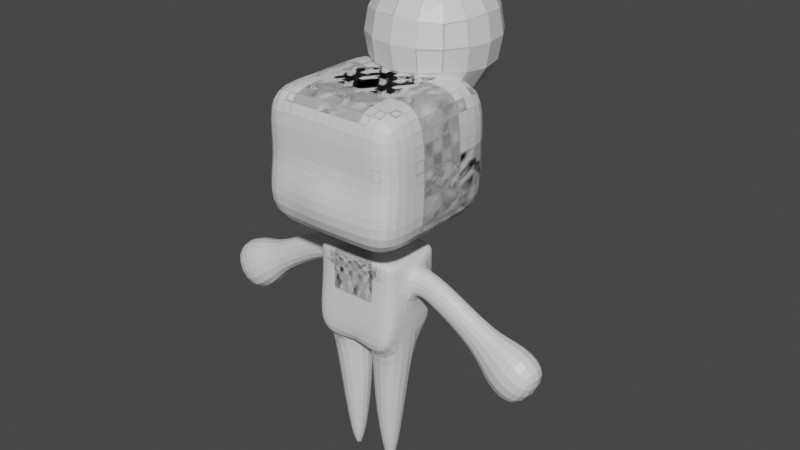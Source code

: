 # Source: Test-perso.blend  (saved by Blender 3.0.42; exported with 4.5.12 LTS)
import bpy
from mathutils import Matrix  # noqa: F401  (used for matrix-valued properties, if any)

bpy.ops.wm.read_factory_settings(use_empty=True)
scene = bpy.context.scene
scene.name = 'Scene'

# ---- collections
col_collection = bpy.data.collections.new('Collection'); scene.collection.children.link(col_collection)

# ---- materials (node trees are filled in below, after node groups)
mat_material = bpy.data.materials.new('Material')
mat_material.alpha_threshold = 0.0
mat_material.use_transparent_shadow = False
mat_material.line_color = (0.0, 0.0, 0.0, 1.0)

# ---- material node trees
mat_material.use_nodes = True; mat_material.node_tree.nodes.clear()
_N = mat_material.node_tree.nodes; _L = mat_material.node_tree.links
n0 = _N.new('ShaderNodeOutputMaterial'); n0.name = 'Material Output'; n0.location = (300, 300)
n1 = _N.new('ShaderNodeBsdfPrincipled'); n1.name = 'Principled BSDF'; n1.location = (10, 300)
n1.distribution = 'GGX'
n1.subsurface_method = 'RANDOM_WALK_SKIN'
n1.inputs[2].default_value = 0.4
n1.inputs[3].default_value = 1.45
n1.inputs[27].default_value = (0.0, 0.0, 0.0, 1.0)
n1.inputs[28].default_value = 1.0
_L.new(n1.outputs[0], n0.inputs[0])
n0.is_active_output = True

# ---- world
world_world = bpy.data.worlds.new('World'); scene.world = world_world
world_world.use_nodes = True; world_world.node_tree.nodes.clear()
_N = world_world.node_tree.nodes; _L = world_world.node_tree.links
n0 = _N.new('ShaderNodeOutputWorld'); n0.name = 'World Output'; n0.location = (300, 300)
n1 = _N.new('ShaderNodeBackground'); n1.name = 'Background'; n1.location = (10, 300)
n1.inputs[0].default_value = (0.05088, 0.05088, 0.05088, 1.0)
_L.new(n1.outputs[0], n0.inputs[0])
n0.is_active_output = True
world_world.color = (0.05088, 0.05088, 0.05088)
world_world.use_sun_shadow = False
world_world.sun_shadow_jitter_overblur = 0.0

# ---- meshes
me_cube = bpy.data.meshes.new('Cube')
me_cube.from_pydata([(1.0, 1.0, 2.38), (1.0, 1.0, 0.635), (1.0, -1.0, 2.38), (1.0, -1.0, 0.635), (-1.0, 1.0, 2.38), (-1.0, 1.0, 0.635), (-1.0, -1.0, 2.38), (-1.0, -1.0, 0.635), (-0.2665, -0.2665, 0.2957), (0.2665, -0.2665, 0.2957), (-0.2665, 0.2665, 0.4939), (0.2665, 0.2665, 0.4939), (-0.2665, 0.2665, 0.2957), (0.2665, 0.2665, 0.2957), (0.2665, -0.2665, 0.4939), (-0.2665, -0.2665, 0.4939), (-0.4523, -0.6084, 0.2416), (0.4525, -0.6084, 0.2549), (-0.4523, 0.6085, 0.2416), (0.4525, 0.6084, 0.2549), (-0.354, -0.6084, -1.021), (0.5511, -0.6084, -1.021), (-0.354, 0.6085, -1.021), (0.5511, 0.6085, -1.021), (0.3333, 1.0, 0.635), (-0.3333, 1.0, 0.635), (0.3333, -1.0, 2.38), (-0.3333, -1.0, 2.38), (-0.3333, -1.0, 0.635), (0.3333, -1.0, 0.635), (-0.3333, 1.0, 2.38), (0.3333, 1.0, 2.38), (-0.08883, -0.2665, 0.2957), (0.08883, -0.2665, 0.2957), (0.08883, 0.2665, 0.2957), (-0.08883, 0.2665, 0.2957), (0.08883, 0.2665, 0.4939), (-0.08883, 0.2665, 0.4939), (-0.08883, -0.2665, 0.4939), (0.08883, -0.2665, 0.4939), (-0.1507, -0.6084, 0.2416), (0.1508, -0.6084, 0.2549), (0.1508, 0.6084, 0.2549), (-0.1507, 0.6085, 0.2416), (-0.1726, -0.6273, -1.021), (0.3697, -0.6273, -1.021), (0.2494, 0.6085, -1.021), (-0.0523, 0.6085, -1.021), (-0.4523, -0.6084, 0.1428), (-0.4523, -0.6084, -0.2442), (0.4527, -0.6084, -0.2442), (0.4527, -0.6084, 0.1428), (0.4527, 0.6085, -0.2442), (0.4527, 0.6085, 0.1428), (-0.4523, 0.6085, 0.1428), (-0.4523, 0.6085, -0.2442), (-0.1507, 0.6085, 0.1428), (-0.1507, 0.6085, -0.2442), (0.151, 0.6085, 0.1428), (0.151, 0.6085, -0.2442), (0.151, -0.6084, 0.1428), (0.151, -0.6084, -0.2442), (-0.1507, -0.6084, 0.1428), (-0.1507, -0.6084, -0.2442), (-1.0, 0.5, 0.635), (-1.0, 0.0, 0.635), (-1.0, -0.5, 0.635), (1.0, 0.5, 2.38), (1.0, 0.0, 2.38), (1.0, -0.5, 2.38), (-1.0, -0.5, 2.38), (-1.0, 0.0, 2.38), (-1.0, 0.5, 2.38), (1.0, -0.5, 0.635), (1.0, 0.0, 0.635), (1.0, 0.5, 0.635), (-0.2665, 0.1333, 0.2957), (-0.2665, 0.0, 0.2957), (-0.2665, -0.1333, 0.2957), (0.2665, -0.1333, 0.4939), (0.2665, 0.0, 0.4939), (0.2665, 0.1333, 0.4939), (-0.2665, 0.1333, 0.4939), (-0.2665, 0.0, 0.4939), (-0.2665, -0.1333, 0.4939), (0.2665, -0.1333, 0.2957), (0.2665, 0.0, 0.2957), (0.2665, 0.1333, 0.2957), (-0.4523, 0.3042, 0.2416), (-0.4523, 1.809e-05, 0.2416), (-0.4523, -0.3042, 0.2416), (0.4525, -0.3042, 0.2549), (0.4525, 0.0, 0.2549), (0.4525, 0.3042, 0.2549), (-0.354, 0.3042, -1.021), (-0.354, 1.809e-05, -1.021), (-0.354, -0.3042, -1.021), (0.5511, -0.3042, -1.021), (0.5511, 1.809e-05, -1.021), (0.5511, 0.3042, -1.021), (-0.0523, 0.3042, -1.021), (-0.0523, 1.809e-05, -1.021), (-0.1726, -0.08036, -1.021), (0.2494, 0.3042, -1.021), (0.2494, 1.809e-05, -1.021), (0.3697, -0.08036, -1.021), (0.3333, 0.5, 2.38), (0.3333, 0.0, 2.38), (0.3333, -0.5, 2.38), (-0.3333, 0.5, 2.38), (-0.3333, 0.0, 2.38), (-0.3333, -0.5, 2.38), (-0.4523, 0.3042, 0.1428), (-0.4523, 1.809e-05, 0.1428), (-0.4523, -0.3042, 0.1428), (-0.4523, 0.3042, -0.2442), (-0.4523, 1.809e-05, -0.2442), (-0.4523, -0.3042, -0.2442), (0.4527, -0.3042, 0.1428), (0.4527, 1.809e-05, 0.1428), (0.4527, 0.3042, 0.1428), (0.4527, -0.3042, -0.2442), (0.4527, 1.809e-05, -0.2442), (0.4527, 0.3042, -0.2442), (0.151, -1.001, 0.1149), (0.151, -0.8011, -0.2164), (-0.1507, -1.001, 0.1149), (-0.1507, -0.8011, -0.2164), (0.151, -1.808, -0.3727), (0.151, -1.608, -0.704), (-0.1507, -1.808, -0.3727), (-0.1507, -1.608, -0.704), (0.3048, -2.187, -0.3709), (0.3048, -1.783, -1.04), (-0.3044, -2.187, -0.3709), (-0.3044, -1.783, -1.04), (0.3048, -2.636, -0.6421), (0.3048, -2.231, -1.311), (-0.3044, -2.636, -0.6421), (-0.3044, -2.231, -1.311), (-0.1358, -0.5199, -1.808), (0.3329, -0.5199, -1.808), (-0.1358, -0.04722, -1.808), (0.3329, -0.04722, -1.808), (0.0309, -0.3518, -3.059), (0.1662, -0.3518, -3.059), (0.0309, -0.2154, -3.059), (0.1662, -0.2154, -3.059), (0.8872, 1.0, 1.512), (1.0, 1.0, 1.217), (-1.0, -1.0, 1.217), (-1.0, -1.0, 1.512), (0.8872, -1.0, 1.512), (1.0, -1.0, 1.217), (-1.0, 1.0, 1.512), (-1.0, 1.0, 1.217), (-0.3333, 1.0, 1.512), (-0.3333, 1.0, 1.217), (0.3333, 1.0, 1.512), (0.3333, 1.0, 1.217), (0.3333, -1.0, 1.512), (0.3333, -1.0, 1.217), (-0.3333, -1.0, 1.512), (-0.3333, -1.0, 1.217), (0.8872, 0.5, 1.512), (1.0, 0.5, 1.217), (0.8872, 0.0, 1.512), (1.158, 0.0, 1.267), (0.8872, -0.5, 1.512), (1.0, -0.5, 1.217), (-1.0, -0.5, 1.512), (-1.0, -0.5, 1.217), (-1.0, 0.0, 1.512), (-1.0, 0.0, 1.217), (-1.0, 0.5, 1.512), (-1.0, 0.5, 1.217), (-2.105, -1.0, 1.738), (-2.105, -1.0, 3.738), (-2.105, 1.0, 1.738), (-2.105, 1.0, 3.738), (-0.1054, -1.0, 1.738), (-0.1054, -1.0, 3.738), (-0.1054, 1.0, 1.738), (-0.1054, 1.0, 3.738)], [], [(111, 70, 6, 27), (162, 27, 6, 151), (174, 72, 4, 154), (64, 5, 10, 82), (168, 69, 2, 152), (158, 31, 0, 148), (76, 12, 18, 88), (82, 10, 12, 76), (73, 3, 14, 79), (28, 7, 15, 38), (36, 11, 13, 34), (24, 1, 11, 36), (38, 15, 8, 32), (79, 14, 9, 85), (63, 49, 20, 44), (85, 9, 17, 91), (34, 13, 19, 42), (32, 8, 16, 40), (105, 97, 21, 45), (121, 50, 21, 97), (115, 55, 22, 94), (59, 52, 23, 46), (55, 57, 47, 22), (57, 59, 46, 47), (96, 102, 44, 20), (102, 105, 143, 142), (9, 33, 41, 17), (33, 32, 40, 41), (12, 35, 43, 18), (35, 34, 42, 43), (50, 61, 45, 21), (61, 63, 44, 45), (14, 39, 33, 9), (39, 38, 32, 33), (5, 25, 37, 10), (25, 24, 36, 37), (10, 37, 35, 12), (37, 36, 34, 35), (3, 29, 39, 14), (29, 28, 38, 39), (154, 4, 30, 156), (156, 30, 31, 158), (152, 2, 26, 160), (160, 26, 27, 162), (69, 108, 26, 2), (108, 111, 27, 26), (41, 40, 62, 60), (61, 60, 124, 125), (17, 41, 60, 51), (51, 60, 61, 50), (43, 42, 58, 56), (56, 58, 59, 57), (18, 43, 56, 54), (54, 56, 57, 55), (42, 19, 53, 58), (58, 53, 52, 59), (88, 18, 54, 112), (112, 54, 55, 115), (91, 17, 51, 118), (118, 51, 50, 121), (40, 16, 48, 62), (62, 48, 49, 63), (53, 120, 123, 52), (120, 119, 122, 123), (119, 118, 121, 122), (19, 93, 120, 53), (93, 92, 119, 120), (92, 91, 118, 119), (48, 114, 117, 49), (114, 113, 116, 117), (113, 112, 115, 116), (16, 90, 114, 48), (90, 89, 113, 114), (89, 88, 112, 113), (31, 30, 109, 106), (106, 109, 110, 107), (107, 110, 111, 108), (0, 31, 106, 67), (67, 106, 107, 68), (68, 107, 108, 69), (47, 46, 103, 100), (100, 103, 104, 101), (101, 104, 105, 102), (22, 47, 100, 94), (94, 100, 101, 95), (95, 101, 102, 96), (49, 117, 96, 20), (117, 116, 95, 96), (116, 115, 94, 95), (52, 123, 99, 23), (123, 122, 98, 99), (122, 121, 97, 98), (46, 23, 99, 103), (103, 99, 98, 104), (104, 98, 97, 105), (13, 87, 93, 19), (87, 86, 92, 93), (86, 85, 91, 92), (11, 81, 87, 13), (81, 80, 86, 87), (80, 79, 85, 86), (1, 75, 81, 11), (75, 74, 80, 81), (74, 73, 79, 80), (15, 84, 78, 8), (84, 83, 77, 78), (83, 82, 76, 77), (8, 78, 90, 16), (78, 77, 89, 90), (77, 76, 88, 89), (148, 0, 67, 164), (164, 67, 68, 166), (166, 68, 69, 168), (7, 66, 84, 15), (66, 65, 83, 84), (65, 64, 82, 83), (151, 6, 70, 170), (170, 70, 71, 172), (172, 71, 72, 174), (30, 4, 72, 109), (109, 72, 71, 110), (110, 71, 70, 111), (124, 126, 130, 128), (60, 62, 126, 124), (63, 61, 125, 127), (62, 63, 127, 126), (131, 129, 133, 135), (125, 124, 128, 129), (127, 125, 129, 131), (126, 127, 131, 130), (132, 134, 138, 136), (130, 131, 135, 134), (128, 130, 134, 132), (129, 128, 132, 133), (136, 138, 139, 137), (133, 132, 136, 137), (135, 133, 137, 139), (134, 135, 139, 138), (142, 143, 147, 146), (44, 102, 142, 140), (105, 45, 141, 143), (45, 44, 140, 141), (146, 147, 145, 144), (140, 142, 146, 144), (143, 141, 145, 147), (141, 140, 144, 145), (65, 173, 175, 64), (173, 172, 174, 175), (66, 171, 173, 65), (171, 170, 172, 173), (7, 150, 171, 66), (150, 151, 170, 171), (74, 167, 169, 73), (167, 166, 168, 169), (75, 165, 167, 74), (165, 164, 166, 167), (1, 149, 165, 75), (149, 148, 164, 165), (29, 161, 163, 28), (161, 160, 162, 163), (3, 153, 161, 29), (153, 152, 160, 161), (25, 157, 159, 24), (157, 156, 158, 159), (5, 155, 157, 25), (155, 154, 156, 157), (24, 159, 149, 1), (159, 158, 148, 149), (73, 169, 153, 3), (169, 168, 152, 153), (64, 175, 155, 5), (175, 174, 154, 155), (28, 163, 150, 7), (163, 162, 151, 150), (176, 177, 179, 178), (178, 179, 183, 182), (182, 183, 181, 180), (180, 181, 177, 176), (178, 182, 180, 176), (183, 179, 177, 181)])
_uv = me_cube.uv_layers.new(name='UVMap')
_uv.uv.foreach_set('vector', [0.7917, 0.6875, 0.875, 0.6875, 0.875, 0.75, 0.7917, 0.75, 0.5417, 0.9167, 0.625, 0.9167, 0.625, 1.0, 0.5417, 1.0, 0.5417, 0.1875, 0.625, 0.1875, 0.625, 0.25, 0.5417, 0.25, 0.375, 0.1875, 0.375, 0.25, 0.375, 0.25, 0.375, 0.1875, 0.5417, 0.6875, 0.625, 0.6875, 0.625, 0.75, 0.5417, 0.75, 0.5417, 0.4167, 0.625, 0.4167, 0.625, 0.5, 0.5417, 0.5, 0.375, 0.1875, 0.375, 0.25, 0.375, 0.25, 0.375, 0.1875, 0.375, 0.1875, 0.375, 0.25, 0.375, 0.25, 0.375, 0.1875, 0.375, 0.6875, 0.375, 0.75, 0.375, 0.75, 0.375, 0.6875, 0.375, 0.9167, 0.375, 1.0, 0.375, 1.0, 0.375, 0.9167, 0.375, 0.4167, 0.375, 0.5, 0.375, 0.5, 0.375, 0.4167, 0.375, 0.4167, 0.375, 0.5, 0.375, 0.5, 0.375, 0.4167, 0.375, 0.9167, 0.375, 1.0, 0.375, 1.0, 0.375, 0.9167, 0.375, 0.6875, 0.375, 0.75, 0.375, 0.75, 0.375, 0.6875, 0.375, 0.9167, 0.375, 1.0, 0.375, 1.0, 0.375, 0.9167, 0.375, 0.6875, 0.375, 0.75, 0.375, 0.75, 0.375, 0.6875, 0.375, 0.4167, 0.375, 0.5, 0.375, 0.5, 0.375, 0.4167, 0.375, 0.9167, 0.375, 1.0, 0.375, 1.0, 0.375, 0.9167, 0.2917, 0.6875, 0.375, 0.6875, 0.375, 0.75, 0.2917, 0.75, 0.375, 0.6875, 0.375, 0.75, 0.375, 0.75, 0.375, 0.6875, 0.375, 0.1875, 0.375, 0.25, 0.375, 0.25, 0.375, 0.1875, 0.375, 0.4167, 0.375, 0.5, 0.375, 0.5, 0.375, 0.4167, 0.375, 0.25, 0.375, 0.3333, 0.375, 0.3333, 0.375, 0.25, 0.375, 0.3333, 0.375, 0.4167, 0.375, 0.4167, 0.375, 0.3333, 0.125, 0.6875, 0.2083, 0.6875, 0.2083, 0.75, 0.125, 0.75, 0.2083, 0.6875, 0.2917, 0.6875, 0.2917, 0.6875, 0.2083, 0.6875, 0.375, 0.75, 0.375, 0.8333, 0.375, 0.8333, 0.375, 0.75, 0.375, 0.8333, 0.375, 0.9167, 0.375, 0.9167, 0.375, 0.8333, 0.375, 0.25, 0.375, 0.3333, 0.375, 0.3333, 0.375, 0.25, 0.375, 0.3333, 0.375, 0.4167, 0.375, 0.4167, 0.375, 0.3333, 0.375, 0.75, 0.375, 0.8333, 0.375, 0.8333, 0.375, 0.75, 0.375, 0.8333, 0.375, 0.9167, 0.375, 0.9167, 0.375, 0.8333, 0.375, 0.75, 0.375, 0.8333, 0.375, 0.8333, 0.375, 0.75, 0.375, 0.8333, 0.375, 0.9167, 0.375, 0.9167, 0.375, 0.8333, 0.375, 0.25, 0.375, 0.3333, 0.375, 0.3333, 0.375, 0.25, 0.375, 0.3333, 0.375, 0.4167, 0.375, 0.4167, 0.375, 0.3333, 0.375, 0.25, 0.375, 0.3333, 0.375, 0.3333, 0.375, 0.25, 0.375, 0.3333, 0.375, 0.4167, 0.375, 0.4167, 0.375, 0.3333, 0.375, 0.75, 0.375, 0.8333, 0.375, 0.8333, 0.375, 0.75, 0.375, 0.8333, 0.375, 0.9167, 0.375, 0.9167, 0.375, 0.8333, 0.5417, 0.25, 0.625, 0.25, 0.625, 0.3333, 0.5417, 0.3333, 0.5417, 0.3333, 0.625, 0.3333, 0.625, 0.4167, 0.5417, 0.4167, 0.5417, 0.75, 0.625, 0.75, 0.625, 0.8333, 0.5417, 0.8333, 0.5417, 0.8333, 0.625, 0.8333, 0.625, 0.9167, 0.5417, 0.9167, 0.625, 0.6875, 0.7083, 0.6875, 0.7083, 0.75, 0.625, 0.75, 0.7083, 0.6875, 0.7917, 0.6875, 0.7917, 0.75, 0.7083, 0.75, 0.375, 0.8333, 0.375, 0.9167, 0.375, 0.9167, 0.375, 0.8333, 0.375, 0.8333, 0.375, 0.8333, 0.375, 0.8333, 0.375, 0.8333, 0.375, 0.75, 0.375, 0.8333, 0.375, 0.8333, 0.375, 0.75, 0.375, 0.75, 0.375, 0.8333, 0.375, 0.8333, 0.375, 0.75, 0.375, 0.3333, 0.375, 0.4167, 0.375, 0.4167, 0.375, 0.3333, 0.375, 0.3333, 0.375, 0.4167, 0.375, 0.4167, 0.375, 0.3333, 0.375, 0.25, 0.375, 0.3333, 0.375, 0.3333, 0.375, 0.25, 0.375, 0.25, 0.375, 0.3333, 0.375, 0.3333, 0.375, 0.25, 0.375, 0.4167, 0.375, 0.5, 0.375, 0.5, 0.375, 0.4167, 0.375, 0.4167, 0.375, 0.5, 0.375, 0.5, 0.375, 0.4167, 0.375, 0.1875, 0.375, 0.25, 0.375, 0.25, 0.375, 0.1875, 0.375, 0.1875, 0.375, 0.25, 0.375, 0.25, 0.375, 0.1875, 0.375, 0.6875, 0.375, 0.75, 0.375, 0.75, 0.375, 0.6875, 0.375, 0.6875, 0.375, 0.75, 0.375, 0.75, 0.375, 0.6875, 0.375, 0.9167, 0.375, 1.0, 0.375, 1.0, 0.375, 0.9167, 0.375, 0.9167, 0.375, 1.0, 0.375, 1.0, 0.375, 0.9167, 0.375, 0.5, 0.375, 0.5625, 0.375, 0.5625, 0.375, 0.5, 0.375, 0.5625, 0.375, 0.625, 0.375, 0.625, 0.375, 0.5625, 0.375, 0.625, 0.375, 0.6875, 0.375, 0.6875, 0.375, 0.625, 0.375, 0.5, 0.375, 0.5625, 0.375, 0.5625, 0.375, 0.5, 0.375, 0.5625, 0.375, 0.625, 0.375, 0.625, 0.375, 0.5625, 0.375, 0.625, 0.375, 0.6875, 0.375, 0.6875, 0.375, 0.625, 0.375, 0.0, 0.375, 0.0625, 0.375, 0.0625, 0.375, 0.0, 0.375, 0.0625, 0.375, 0.125, 0.375, 0.125, 0.375, 0.0625, 0.375, 0.125, 0.375, 0.1875, 0.375, 0.1875, 0.375, 0.125, 0.375, 0.0, 0.375, 0.0625, 0.375, 0.0625, 0.375, 0.0, 0.375, 0.0625, 0.375, 0.125, 0.375, 0.125, 0.375, 0.0625, 0.375, 0.125, 0.375, 0.1875, 0.375, 0.1875, 0.375, 0.125, 0.7083, 0.5, 0.7917, 0.5, 0.7917, 0.5625, 0.7083, 0.5625, 0.7083, 0.5625, 0.7917, 0.5625, 0.7917, 0.625, 0.7083, 0.625, 0.7083, 0.625, 0.7917, 0.625, 0.7917, 0.6875, 0.7083, 0.6875, 0.625, 0.5, 0.7083, 0.5, 0.7083, 0.5625, 0.625, 0.5625, 0.625, 0.5625, 0.7083, 0.5625, 0.7083, 0.625, 0.625, 0.625, 0.625, 0.625, 0.7083, 0.625, 0.7083, 0.6875, 0.625, 0.6875, 0.2083, 0.5, 0.2917, 0.5, 0.2917, 0.5625, 0.2083, 0.5625, 0.2083, 0.5625, 0.2917, 0.5625, 0.2917, 0.625, 0.2083, 0.625, 0.2083, 0.625, 0.2917, 0.625, 0.2917, 0.6875, 0.2083, 0.6875, 0.125, 0.5, 0.2083, 0.5, 0.2083, 0.5625, 0.125, 0.5625, 0.125, 0.5625, 0.2083, 0.5625, 0.2083, 0.625, 0.125, 0.625, 0.125, 0.625, 0.2083, 0.625, 0.2083, 0.6875, 0.125, 0.6875, 0.375, 0.0, 0.375, 0.0625, 0.375, 0.0625, 0.375, 0.0, 0.375, 0.0625, 0.375, 0.125, 0.375, 0.125, 0.375, 0.0625, 0.375, 0.125, 0.375, 0.1875, 0.375, 0.1875, 0.375, 0.125, 0.375, 0.5, 0.375, 0.5625, 0.375, 0.5625, 0.375, 0.5, 0.375, 0.5625, 0.375, 0.625, 0.375, 0.625, 0.375, 0.5625, 0.375, 0.625, 0.375, 0.6875, 0.375, 0.6875, 0.375, 0.625, 0.2917, 0.5, 0.375, 0.5, 0.375, 0.5625, 0.2917, 0.5625, 0.2917, 0.5625, 0.375, 0.5625, 0.375, 0.625, 0.2917, 0.625, 0.2917, 0.625, 0.375, 0.625, 0.375, 0.6875, 0.2917, 0.6875, 0.375, 0.5, 0.375, 0.5625, 0.375, 0.5625, 0.375, 0.5, 0.375, 0.5625, 0.375, 0.625, 0.375, 0.625, 0.375, 0.5625, 0.375, 0.625, 0.375, 0.6875, 0.375, 0.6875, 0.375, 0.625, 0.375, 0.5, 0.375, 0.5625, 0.375, 0.5625, 0.375, 0.5, 0.375, 0.5625, 0.375, 0.625, 0.375, 0.625, 0.375, 0.5625, 0.375, 0.625, 0.375, 0.6875, 0.375, 0.6875, 0.375, 0.625, 0.375, 0.5, 0.375, 0.5625, 0.375, 0.5625, 0.375, 0.5, 0.375, 0.5625, 0.375, 0.625, 0.375, 0.625, 0.375, 0.5625, 0.375, 0.625, 0.375, 0.6875, 0.375, 0.6875, 0.375, 0.625, 0.375, 0.0, 0.375, 0.0625, 0.375, 0.0625, 0.375, 0.0, 0.375, 0.0625, 0.375, 0.125, 0.375, 0.125, 0.375, 0.0625, 0.375, 0.125, 0.375, 0.1875, 0.375, 0.1875, 0.375, 0.125, 0.375, 0.0, 0.375, 0.0625, 0.375, 0.0625, 0.375, 0.0, 0.375, 0.0625, 0.375, 0.125, 0.375, 0.125, 0.375, 0.0625, 0.375, 0.125, 0.375, 0.1875, 0.375, 0.1875, 0.375, 0.125, 0.5417, 0.5, 0.625, 0.5, 0.625, 0.5625, 0.5417, 0.5625, 0.5417, 0.5625, 0.625, 0.5625, 0.625, 0.625, 0.5417, 0.625, 0.5417, 0.625, 0.625, 0.625, 0.625, 0.6875, 0.5417, 0.6875, 0.375, 0.0, 0.375, 0.0625, 0.375, 0.0625, 0.375, 0.0, 0.375, 0.0625, 0.375, 0.125, 0.375, 0.125, 0.375, 0.0625, 0.375, 0.125, 0.375, 0.1875, 0.375, 0.1875, 0.375, 0.125, 0.5417, 0.0, 0.625, 0.0, 0.625, 0.0625, 0.5417, 0.0625, 0.5417, 0.0625, 0.625, 0.0625, 0.625, 0.125, 0.5417, 0.125, 0.5417, 0.125, 0.625, 0.125, 0.625, 0.1875, 0.5417, 0.1875, 0.7917, 0.5, 0.875, 0.5, 0.875, 0.5625, 0.7917, 0.5625, 0.7917, 0.5625, 0.875, 0.5625, 0.875, 0.625, 0.7917, 0.625, 0.7917, 0.625, 0.875, 0.625, 0.875, 0.6875, 0.7917, 0.6875, 0.375, 0.8333, 0.375, 0.9167, 0.375, 0.9167, 0.375, 0.8333, 0.375, 0.8333, 0.375, 0.9167, 0.375, 0.9167, 0.375, 0.8333, 0.375, 0.9167, 0.375, 0.8333, 0.375, 0.8333, 0.375, 0.9167, 0.375, 0.9167, 0.375, 0.9167, 0.375, 0.9167, 0.375, 0.9167, 0.375, 0.9167, 0.375, 0.8333, 0.375, 0.8333, 0.375, 0.9167, 0.375, 0.8333, 0.375, 0.8333, 0.375, 0.8333, 0.375, 0.8333, 0.375, 0.9167, 0.375, 0.8333, 0.375, 0.8333, 0.375, 0.9167, 0.375, 0.9167, 0.375, 0.9167, 0.375, 0.9167, 0.375, 0.9167, 0.375, 0.8333, 0.375, 0.9167, 0.375, 0.9167, 0.375, 0.8333, 0.375, 0.9167, 0.375, 0.9167, 0.375, 0.9167, 0.375, 0.9167, 0.375, 0.8333, 0.375, 0.9167, 0.375, 0.9167, 0.375, 0.8333, 0.375, 0.8333, 0.375, 0.8333, 0.375, 0.8333, 0.375, 0.8333, 0.375, 0.8333, 0.375, 0.9167, 0.375, 0.9167, 0.375, 0.8333, 0.375, 0.8333, 0.375, 0.8333, 0.375, 0.8333, 0.375, 0.8333, 0.375, 0.9167, 0.375, 0.8333, 0.375, 0.8333, 0.375, 0.9167, 0.375, 0.9167, 0.375, 0.9167, 0.375, 0.9167, 0.375, 0.9167, 0.2083, 0.6875, 0.2917, 0.6875, 0.2917, 0.6875, 0.2083, 0.6875, 0.2083, 0.75, 0.2083, 0.6875, 0.2083, 0.6875, 0.2083, 0.75, 0.2917, 0.6875, 0.2917, 0.75, 0.2917, 0.75, 0.2917, 0.6875, 0.375, 0.8333, 0.375, 0.9167, 0.375, 0.9167, 0.375, 0.8333, 0.2083, 0.6875, 0.2917, 0.6875, 0.2917, 0.75, 0.2083, 0.75, 0.2083, 0.75, 0.2083, 0.6875, 0.2083, 0.6875, 0.2083, 0.75, 0.2917, 0.6875, 0.2917, 0.75, 0.2917, 0.75, 0.2917, 0.6875, 0.375, 0.8333, 0.375, 0.9167, 0.375, 0.9167, 0.375, 0.8333, 0.375, 0.125, 0.4583, 0.125, 0.4583, 0.1875, 0.375, 0.1875, 0.4583, 0.125, 0.5417, 0.125, 0.5417, 0.1875, 0.4583, 0.1875, 0.375, 0.0625, 0.4583, 0.0625, 0.4583, 0.125, 0.375, 0.125, 0.4583, 0.0625, 0.5417, 0.0625, 0.5417, 0.125, 0.4583, 0.125, 0.375, 0.0, 0.4583, 0.0, 0.4583, 0.0625, 0.375, 0.0625, 0.4583, 0.0, 0.5417, 0.0, 0.5417, 0.0625, 0.4583, 0.0625, 0.375, 0.625, 0.4583, 0.625, 0.4583, 0.6875, 0.375, 0.6875, 0.4583, 0.625, 0.5417, 0.625, 0.5417, 0.6875, 0.4583, 0.6875, 0.375, 0.5625, 0.4583, 0.5625, 0.4583, 0.625, 0.375, 0.625, 0.4583, 0.5625, 0.5417, 0.5625, 0.5417, 0.625, 0.4583, 0.625, 0.375, 0.5, 0.4583, 0.5, 0.4583, 0.5625, 0.375, 0.5625, 0.4583, 0.5, 0.5417, 0.5, 0.5417, 0.5625, 0.4583, 0.5625, 0.375, 0.8333, 0.4583, 0.8333, 0.4583, 0.9167, 0.375, 0.9167, 0.4583, 0.8333, 0.5417, 0.8333, 0.5417, 0.9167, 0.4583, 0.9167, 0.375, 0.75, 0.4583, 0.75, 0.4583, 0.8333, 0.375, 0.8333, 0.4583, 0.75, 0.5417, 0.75, 0.5417, 0.8333, 0.4583, 0.8333, 0.375, 0.3333, 0.4583, 0.3333, 0.4583, 0.4167, 0.375, 0.4167, 0.4583, 0.3333, 0.5417, 0.3333, 0.5417, 0.4167, 0.4583, 0.4167, 0.375, 0.25, 0.4583, 0.25, 0.4583, 0.3333, 0.375, 0.3333, 0.4583, 0.25, 0.5417, 0.25, 0.5417, 0.3333, 0.4583, 0.3333, 0.375, 0.4167, 0.4583, 0.4167, 0.4583, 0.5, 0.375, 0.5, 0.4583, 0.4167, 0.5417, 0.4167, 0.5417, 0.5, 0.4583, 0.5, 0.375, 0.6875, 0.4583, 0.6875, 0.4583, 0.75, 0.375, 0.75, 0.4583, 0.6875, 0.5417, 0.6875, 0.5417, 0.75, 0.4583, 0.75, 0.375, 0.1875, 0.4583, 0.1875, 0.4583, 0.25, 0.375, 0.25, 0.4583, 0.1875, 0.5417, 0.1875, 0.5417, 0.25, 0.4583, 0.25, 0.375, 0.9167, 0.4583, 0.9167, 0.4583, 1.0, 0.375, 1.0, 0.4583, 0.9167, 0.5417, 0.9167, 0.5417, 1.0, 0.4583, 1.0, 0.375, 0.0, 0.625, 0.0, 0.625, 0.25, 0.375, 0.25, 0.375, 0.25, 0.625, 0.25, 0.625, 0.5, 0.375, 0.5, 0.375, 0.5, 0.625, 0.5, 0.625, 0.75, 0.375, 0.75, 0.375, 0.75, 0.625, 0.75, 0.625, 1.0, 0.375, 1.0, 0.125, 0.5, 0.375, 0.5, 0.375, 0.75, 0.125, 0.75, 0.625, 0.5, 0.875, 0.5, 0.875, 0.75, 0.625, 0.75])
me_cube.materials.append(mat_material)
me_cube.use_remesh_preserve_volume = False
me_cube.use_remesh_preserve_attributes = False
me_cube.use_mirror_vertex_groups = False
me_cube.update()
arm_metarig = bpy.data.armatures.new('metarig')  # bones are not reproduced

# ---- objects
ob_cube = bpy.data.objects.new('Cube', me_cube)
ob_metarig = bpy.data.objects.new('metarig', arm_metarig)

# ---- transforms, parenting, visibility, modifiers, constraints
ob_cube.parent = ob_metarig
ob_cube.matrix_parent_inverse = Matrix(((0.346, -0.0, 0.0, -0.0), (-0.0, 0.346, -0.0, 0.0), (0.0, -0.0, 0.346, -0.0), (-0.0, 0.0, -0.0, 1.0)))
ob_cube.location = (0.0, 0.0, 2.953)
ob_cube.rotation_euler = (0.0, -0.0, -1.571)
ob_cube.lock_rotations_4d = False
ob_cube.empty_display_type = 'ARROWS'
ob_cube.lineart.crease_threshold = 0.0
_vg = ob_cube.vertex_groups.new(name='spine')
for _i, _w in zip([20, 22, 94, 95, 96, 100, 101, 104, 115, 116], [0.02025, 0.05051, 0.1449, 0.683, 0.124, 0.08531, 0.1555, 0.01016, 0.008152, 0.05699]): _vg.add([_i], _w, 'REPLACE')
_vg = ob_cube.vertex_groups.new(name='spine.001')
_vg = ob_cube.vertex_groups.new(name='spine.002')
for _i, _w in zip([16, 18, 20, 21, 22, 23, 48, 49, 50, 51, 52, 53, 54, 55, 57, 59, 61, 63, 88, 89, 90, 93, 94, 95, 96, 97, 98, 99, 112, 113, 114, 115, 116, 117, 118, 119, 120, 121, 122, 123], [0.01644, 0.02205, 0.01455, 0.04754, 0.04986, 0.03049, 0.05075, 0.1835, 0.1519, 0.01258, 0.1803, 0.02412, 0.05585, 0.194, 0.08654, 0.08224, 0.04205, 0.04744, 0.05506, 0.04561, 0.05458, 0.0001737, 0.03097, 0.02248, 0.02462, 0.05298, 0.07465, 0.05255, 0.11, 0.1209, 0.1088, 0.5111, 0.6474, 0.5032, 0.06029, 0.03114, 0.06339, 0.4608, 0.5899, 0.4672]): _vg.add([_i], _w, 'REPLACE')
_vg = ob_cube.vertex_groups.new(name='spine.003')
for _i, _w in zip([8, 10, 12, 15, 16, 18, 32, 33, 34, 35, 36, 37, 38, 39, 40, 43, 48, 54, 76, 77, 78, 82, 83, 84, 88, 89, 90, 112, 113, 114, 115, 116, 117], [0.377, 0.08437, 0.3578, 0.08691, 0.1142, 0.1257, 0.3678, 0.08992, 0.09142, 0.3693, 0.002464, 0.08138, 0.0797, 0.002569, 0.06616, 0.07163, 0.06461, 0.07001, 0.3684, 0.4099, 0.3754, 0.0967, 0.1021, 0.09684, 0.2274, 0.4305, 0.2344, 0.1656, 0.4761, 0.1647, 0.03355, 0.06288, 0.03066]): _vg.add([_i], _w, 'REPLACE')
_vg = ob_cube.vertex_groups.new(name='spine.004')
for _i, _w in zip([8, 10, 12, 15, 16, 32, 35, 76, 77, 78, 82, 83, 84, 85, 86, 87, 88, 89, 90, 92, 112, 113, 114], [0.08484, 0.01285, 0.1003, 0.008795, 0.01932, 0.0009967, 0.01114, 0.2589, 0.346, 0.2782, 0.05719, 0.0732, 0.05815, 0.06445, 0.2172, 0.056, 0.1196, 0.2794, 0.1023, 0.03751, 0.05834, 0.1067, 0.05413]): _vg.add([_i], _w, 'REPLACE')
_vg = ob_cube.vertex_groups.new(name='spine.005')
for _i, _w in zip([85, 86, 87, 92], [0.06372, 0.2169, 0.05529, 0.03722]): _vg.add([_i], _w, 'REPLACE')
_vg = ob_cube.vertex_groups.new(name='spine.006')
for _i, _w in zip([0, 1, 2, 3, 4, 5, 6, 7, 8, 9, 10, 11, 12, 13, 14, 15, 16, 17, 18, 19, 24, 25, 26, 27, 28, 29, 30, 31, 32, 33, 34, 35, 36, 37, 38, 39, 40, 41, 42, 43, 64, 65, 66, 67, 68, 69, 70, 71, 72, 73, 74, 75, 76, 77, 78, 79, 80, 81, 82, 83, 84, 85, 86, 87, 88, 89, 90, 91, 92, 93, 106, 107, 108, 109, 110, 111, 148, 149, 150, 151, 152, 153, 154, 155, 156, 157, 158, 159, 160, 161, 162, 163, 164, 165, 166, 167, 168, 169, 170, 171, 172, 173, 174, 175, 176, 177, 178, 179, 180, 181, 182, 183], [0.9067, 0.5348, 0.9043, 0.5347, 0.8932, 0.5361, 0.8944, 0.5371, 0.1386, 0.1393, 0.4189, 0.4396, 0.1355, 0.1401, 0.4374, 0.4204, 0.01719, 0.01587, 0.03124, 0.01079, 0.5177, 0.5169, 0.9192, 0.9174, 0.5171, 0.517, 0.9158, 0.9231, 0.1398, 0.1418, 0.1427, 0.1383, 0.4263, 0.4138, 0.4162, 0.4253, 0.001119, 0.001931, 0.00312, 0.005665, 0.5214, 0.5111, 0.5214, 0.9258, 0.9344, 0.922, 0.9126, 0.922, 0.9101, 0.5221, 0.5157, 0.5224, 0.1093, 0.08748, 0.1033, 0.4345, 0.4373, 0.4357, 0.4048, 0.3998, 0.4058, 0.134, 0.1036, 0.1322, 0.05179, 0.02884, 0.05519, 0.04583, 0.01216, 0.0471, 0.9474, 0.942, 0.931, 0.9336, 0.9601, 0.9451, 0.8131, 0.6143, 0.6196, 0.8004, 0.8117, 0.6133, 0.8004, 0.6197, 0.8135, 0.6056, 0.8198, 0.6024, 0.819, 0.6025, 0.8133, 0.6051, 0.8251, 0.6062, 0.8385, 0.603, 0.8234, 0.6054, 0.8062, 0.6111, 0.8139, 0.6023, 0.8055, 0.6107, 1.0, 1.0, 1.0, 1.0, 1.0, 1.0, 1.0, 1.0]): _vg.add([_i], _w, 'REPLACE')
_vg = ob_cube.vertex_groups.new(name='face')
for _i, _w in zip([0, 1, 2, 3, 4, 5, 6, 7, 8, 9, 10, 11, 12, 13, 14, 15, 16, 17, 18, 19, 24, 25, 26, 27, 28, 29, 30, 31, 32, 33, 34, 35, 36, 37, 38, 39, 41, 42, 43, 64, 65, 66, 67, 68, 69, 70, 71, 72, 73, 74, 75, 76, 77, 78, 79, 80, 81, 82, 83, 84, 85, 86, 87, 88, 89, 90, 91, 92, 93, 106, 107, 108, 109, 110, 111, 148, 149, 150, 151, 152, 153, 154, 155, 156, 157, 158, 159, 160, 161, 162, 163, 164, 165, 166, 167, 168, 169, 170, 171, 172, 173, 174, 175], [0.09094, 0.4418, 0.09334, 0.443, 0.103, 0.4296, 0.102, 0.4307, 0.1339, 0.136, 0.4006, 0.4269, 0.1307, 0.1368, 0.4246, 0.4026, 0.01493, 0.01423, 0.02841, 0.009393, 0.4474, 0.4397, 0.07858, 0.07992, 0.4405, 0.447, 0.08142, 0.0748, 0.1362, 0.139, 0.1397, 0.135, 0.4184, 0.4039, 0.4063, 0.4176, 0.0008145, 0.001962, 0.004173, 0.433, 0.4368, 0.4323, 0.07237, 0.06409, 0.07613, 0.08427, 0.07514, 0.08663, 0.4495, 0.4555, 0.4486, 0.1057, 0.08502, 0.1001, 0.4266, 0.4324, 0.4279, 0.3913, 0.3898, 0.3927, 0.1315, 0.102, 0.1298, 0.05005, 0.02647, 0.05338, 0.04386, 0.01114, 0.04507, 0.05112, 0.05642, 0.06706, 0.0642, 0.02708, 0.05314, 0.1825, 0.3772, 0.3677, 0.1927, 0.1839, 0.3783, 0.1926, 0.3671, 0.1803, 0.3809, 0.1752, 0.3868, 0.176, 0.3867, 0.1805, 0.3814, 0.171, 0.385, 0.158, 0.3889, 0.1726, 0.3859, 0.1865, 0.3736, 0.1788, 0.3815, 0.187, 0.3738]): _vg.add([_i], _w, 'REPLACE')
_vg = ob_cube.vertex_groups.new(name='shoulder.L')
for _i, _w in zip([9, 10, 11, 12, 13, 18, 19, 22, 23, 34, 35, 36, 37, 42, 43, 46, 47, 52, 53, 54, 55, 56, 57, 58, 59, 76, 80, 81, 82, 85, 86, 87, 88, 89, 91, 92, 93, 112, 113, 114, 115, 116, 118, 119, 120, 121, 122, 123], [0.01037, 0.05549, 0.1036, 0.2425, 0.619, 0.6851, 0.8401, 0.05892, 0.03706, 0.5913, 0.3089, 0.1158, 0.08027, 0.8921, 0.8346, 0.003116, 0.03676, 0.2472, 0.8216, 0.7338, 0.3073, 0.9006, 0.5162, 0.9139, 0.3273, 0.1188, 0.02773, 0.08975, 0.02445, 0.07402, 0.1757, 0.5189, 0.4411, 0.0758, 0.08256, 0.4159, 0.7443, 0.5269, 0.107, 0.002708, 0.16, 0.045, 0.08156, 0.4575, 0.7638, 0.03169, 0.1006, 0.187]): _vg.add([_i], _w, 'REPLACE')
_vg = ob_cube.vertex_groups.new(name='upper_arm.L')
for _i, _w in zip([22, 54, 55, 57, 59, 115], [0.0187, 0.0278, 0.2384, 0.08485, 0.005176, 0.07577]): _vg.add([_i], _w, 'REPLACE')
_vg = ob_cube.vertex_groups.new(name='forearm.L')
_vg = ob_cube.vertex_groups.new(name='hand.L')
_vg = ob_cube.vertex_groups.new(name='shoulder.R')
for _i, _w in zip([8, 9, 13, 14, 15, 16, 17, 21, 32, 33, 38, 39, 40, 41, 48, 49, 50, 51, 60, 61, 62, 63, 77, 78, 79, 80, 84, 85, 86, 87, 89, 90, 91, 92, 93, 97, 113, 114, 116, 117, 118, 119, 120, 121, 122, 123], [0.1936, 0.5772, 0.0132, 0.09966, 0.03719, 0.5653, 0.7519, 0.05181, 0.2598, 0.5426, 0.06747, 0.1072, 0.6258, 0.6953, 0.5246, 0.1232, 0.2639, 0.6839, 0.1719, 0.4405, 0.1188, 0.1139, 0.005592, 0.09278, 0.08641, 0.02705, 0.008448, 0.5007, 0.1733, 0.08595, 0.06019, 0.3941, 0.7229, 0.4118, 0.07627, 0.005666, 0.09013, 0.4619, 0.01245, 0.09509, 0.7366, 0.4548, 0.0801, 0.1893, 0.1007, 0.03172]): _vg.add([_i], _w, 'REPLACE')
_vg = ob_cube.vertex_groups.new(name='upper_arm.R')
for _i, _w in zip([8, 9, 16, 17, 20, 21, 32, 33, 40, 41, 48, 49, 50, 51, 60, 61, 62, 63, 90, 91, 114, 116, 117, 118, 121, 124, 125, 126, 127], [0.03692, 0.02099, 0.1622, 0.109, 0.1106, 0.004447, 0.05762, 0.05187, 0.2356, 0.2143, 0.2735, 0.503, 0.1443, 0.1789, 0.791, 0.3435, 0.8431, 0.7188, 0.06589, 0.01104, 0.09936, 0.03277, 0.1727, 0.03426, 0.05141, 0.9787, 0.9552, 0.9778, 0.9733]): _vg.add([_i], _w, 'REPLACE')
_vg = ob_cube.vertex_groups.new(name='forearm.R')
for _i, _w in zip([128, 129, 130, 131, 132, 133, 134, 135, 137, 138, 139], [0.9608, 0.9323, 0.9704, 0.9336, 0.09877, 0.1143, 0.4684, 0.1432, 0.006803, 0.06892, 0.02988]): _vg.add([_i], _w, 'REPLACE')
_vg = ob_cube.vertex_groups.new(name='hand.R')
for _i, _w in zip([128, 129, 131, 132, 133, 134, 135, 136, 137, 138, 139], [0.002529, 0.0374, 0.03433, 0.9003, 0.883, 0.5311, 0.8542, 0.9754, 0.9711, 0.9309, 0.9595]): _vg.add([_i], _w, 'REPLACE')
_vg = ob_cube.vertex_groups.new(name='pelvis.L')
for _i, _w in zip([19, 22, 23, 46, 47, 52, 53, 55, 57, 58, 59, 94, 97, 98, 99, 100, 101, 103, 104, 105, 115, 120, 121, 122, 123], [0.01554, 0.08069, 0.799, 0.7802, 0.1864, 0.4866, 0.07684, 0.06255, 0.1557, 0.03328, 0.4786, 0.0563, 0.06976, 0.2562, 0.7362, 0.3018, 0.1773, 0.7682, 0.4624, 0.07626, 0.000173, 0.02937, 0.00764, 0.07738, 0.2298]): _vg.add([_i], _w, 'REPLACE')
_vg = ob_cube.vertex_groups.new(name='pelvis.R')
for _i, _w in zip([21, 23, 45, 50, 51, 61, 97, 98, 99, 100, 101, 102, 103, 104, 105, 118, 121, 122, 123], [0.559, 0.03926, 0.2049, 0.3683, 0.04829, 0.09843, 0.6911, 0.5437, 0.1273, 0.03534, 0.07951, 0.003303, 0.0658, 0.2869, 0.6551, 0.01077, 0.1878, 0.0923, 0.02974]): _vg.add([_i], _w, 'REPLACE')
_vg = ob_cube.vertex_groups.new(name='thigh.L')
for _i, _w in zip([22, 23, 46, 47, 55, 57, 59, 94, 95, 100, 101, 103, 104, 115, 116], [0.6874, 0.04964, 0.1373, 0.6902, 0.1199, 0.1138, 0.05025, 0.6559, 0.08793, 0.3704, 0.1282, 0.07233, 0.02514, 0.09273, 0.00447]): _vg.add([_i], _w, 'REPLACE')
_vg = ob_cube.vertex_groups.new(name='shin.L')
_vg = ob_cube.vertex_groups.new(name='foot.L')
_vg = ob_cube.vertex_groups.new(name='toe.L')
_vg = ob_cube.vertex_groups.new(name='heel.02.L')
_vg = ob_cube.vertex_groups.new(name='thigh.R')
for _i, _w in zip([20, 21, 44, 45, 49, 50, 61, 63, 94, 95, 96, 97, 98, 100, 101, 102, 103, 104, 105, 116, 117, 121, 140, 141, 142, 143], [0.7731, 0.2744, 0.9397, 0.7197, 0.1223, 0.01874, 0.05366, 0.07687, 0.05045, 0.1461, 0.7701, 0.1244, 0.06359, 0.1452, 0.4162, 0.9089, 0.03985, 0.1378, 0.2061, 0.02131, 0.1054, 0.008201, 0.8581, 0.5204, 0.1272, 0.4748]): _vg.add([_i], _w, 'REPLACE')
_vg = ob_cube.vertex_groups.new(name='shin.R')
for _i, _w in zip([105, 140, 141, 142, 143], [0.01415, 0.1315, 0.4685, 0.8629, 0.5129]): _vg.add([_i], _w, 'REPLACE')
_vg = ob_cube.vertex_groups.new(name='foot.R')
for _i, _w in zip([144, 145, 146, 147], [0.9939, 0.9792, 0.9905, 0.9841]): _vg.add([_i], _w, 'REPLACE')
_vg = ob_cube.vertex_groups.new(name='toe.R')
_vg = ob_cube.vertex_groups.new(name='heel.02.R')
_m = ob_cube.modifiers.new('Subdivision', 'SUBSURF')
_m = ob_cube.modifiers.new('Mirror', 'MIRROR')
_m.use_axis = (False, True, False)
_m = ob_cube.modifiers.new('Armature', 'ARMATURE')
_m.object = ob_metarig
ob_metarig.location = (0.0, 0.0, 0.0)
ob_metarig.scale = (2.89, 2.89, 2.89)

# ---- collection membership
col_collection.objects.link(ob_cube)
col_collection.objects.link(ob_metarig)

# ---- scene / render settings (as saved in the file)
scene.frame_start = 0; scene.frame_end = 100; scene.frame_set(9)
scene.render.engine = 'BLENDER_EEVEE_NEXT'
scene.cycles.sampling_pattern = 'TABULATED_SOBOL'
scene.cycles.use_light_tree = False
scene.view_settings.view_transform = 'Filmic'
bpy.context.view_layer.update()

# ---- added for rendering (the .blend has no active camera and no usable light): camera, sun
cam_auto = bpy.data.cameras.new('AutoCamera')
cam_auto.lens = 50.0
cam_auto.sensor_width = 36.0
cam_auto.clip_end = 1000.0
ob_auto_camera = bpy.data.objects.new('AutoCamera', cam_auto)
scene.collection.objects.link(ob_auto_camera)
ob_auto_camera.location = (8.07046, -9.23783, 9.71898)
ob_auto_camera.rotation_euler = (1.09748, -7.21219e-08, 0.694738)
scene.camera = ob_auto_camera
light_auto_sun = bpy.data.lights.new('AutoSun', 'SUN')
light_auto_sun.energy = 3.0
light_auto_sun.angle = 0.0523599
ob_auto_sun = bpy.data.objects.new('AutoSun', light_auto_sun)
scene.collection.objects.link(ob_auto_sun)
ob_auto_sun.rotation_euler = (0.872665, 0.174533, 0.523599)
bpy.context.view_layer.update()
